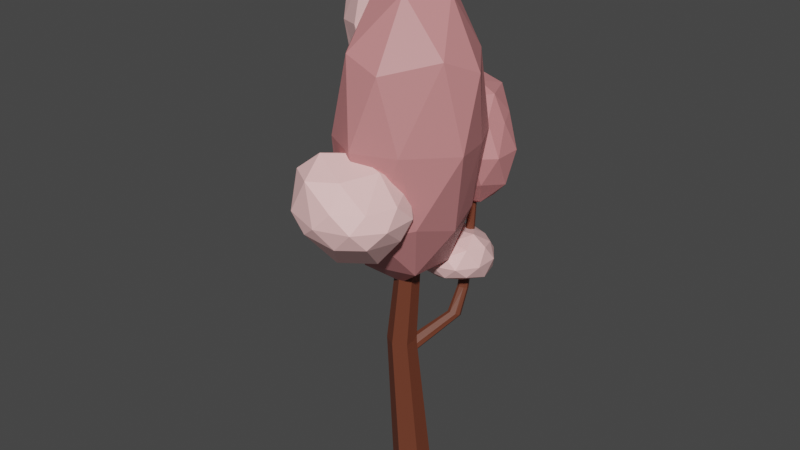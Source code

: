 # Source: strom_15_pink.blend  (saved by Blender 3.6.14; exported with 4.5.12 LTS)
import bpy
from mathutils import Matrix  # noqa: F401  (used for matrix-valued properties, if any)

bpy.ops.wm.read_factory_settings(use_empty=True)
scene = bpy.context.scene
scene.name = 'Scene'

# ---- collections
col_collection = bpy.data.collections.new('Collection'); scene.collection.children.link(col_collection)

# ---- materials (node trees are filled in below, after node groups)
mat_material_001 = bpy.data.materials.new('Material.001')
mat_material_001.use_transparent_shadow = False
mat_material_002 = bpy.data.materials.new('Material.002')
mat_material_002.use_transparent_shadow = False
mat_material_003 = bpy.data.materials.new('Material.003')
mat_material_003.use_transparent_shadow = False

# ---- material node trees
mat_material_001.use_nodes = True; mat_material_001.node_tree.nodes.clear()
_N = mat_material_001.node_tree.nodes; _L = mat_material_001.node_tree.links
n0 = _N.new('ShaderNodeBsdfPrincipled'); n0.name = 'Principled BSDF'; n0.location = (10, 300)
n0.distribution = 'GGX'
n0.subsurface_method = 'RANDOM_WALK_SKIN'
n0.inputs[0].default_value = (0.15, 0.04092, 0.02029, 1.0)
n0.inputs[3].default_value = 1.45
n0.inputs[27].default_value = (0.0, 0.0, 0.0, 1.0)
n0.inputs[28].default_value = 1.0
n1 = _N.new('ShaderNodeOutputMaterial'); n1.name = 'Material Output'; n1.location = (300, 300)
_L.new(n0.outputs[0], n1.inputs[0])
n1.is_active_output = True
mat_material_002.use_nodes = True; mat_material_002.node_tree.nodes.clear()
_N = mat_material_002.node_tree.nodes; _L = mat_material_002.node_tree.links
n0 = _N.new('ShaderNodeBsdfPrincipled'); n0.name = 'Principled BSDF'; n0.location = (10, 300)
n0.distribution = 'GGX'
n0.subsurface_method = 'RANDOM_WALK_SKIN'
n0.inputs[0].default_value = (0.5972, 0.227, 0.2307, 1.0)
n0.inputs[3].default_value = 1.45
n0.inputs[27].default_value = (0.0, 0.0, 0.0, 1.0)
n0.inputs[28].default_value = 1.0
n1 = _N.new('ShaderNodeOutputMaterial'); n1.name = 'Material Output'; n1.location = (300, 300)
_L.new(n0.outputs[0], n1.inputs[0])
n1.is_active_output = True
mat_material_003.use_nodes = True; mat_material_003.node_tree.nodes.clear()
_N = mat_material_003.node_tree.nodes; _L = mat_material_003.node_tree.links
n0 = _N.new('ShaderNodeBsdfPrincipled'); n0.name = 'Principled BSDF'; n0.location = (10, 300)
n0.distribution = 'GGX'
n0.subsurface_method = 'RANDOM_WALK_SKIN'
n0.inputs[0].default_value = (1.0, 0.5906, 0.5776, 1.0)
n0.inputs[3].default_value = 1.45
n0.inputs[27].default_value = (0.0, 0.0, 0.0, 1.0)
n0.inputs[28].default_value = 1.0
n1 = _N.new('ShaderNodeOutputMaterial'); n1.name = 'Material Output'; n1.location = (300, 300)
_L.new(n0.outputs[0], n1.inputs[0])
n1.is_active_output = True

# ---- world
world_world = bpy.data.worlds.new('World'); scene.world = world_world
world_world.use_nodes = True; world_world.node_tree.nodes.clear()
_N = world_world.node_tree.nodes; _L = world_world.node_tree.links
n0 = _N.new('ShaderNodeOutputWorld'); n0.name = 'World Output'; n0.location = (300, 300)
n1 = _N.new('ShaderNodeBackground'); n1.name = 'Background'; n1.location = (10, 300)
n1.inputs[0].default_value = (0.05088, 0.05088, 0.05088, 1.0)
_L.new(n1.outputs[0], n0.inputs[0])
n0.is_active_output = True
world_world.color = (0.05088, 0.05088, 0.05088)
world_world.use_sun_shadow = False
world_world.sun_shadow_jitter_overblur = 0.0

# ---- meshes
me_cylinder = bpy.data.meshes.new('Cylinder')
me_cylinder.from_pydata([(0.009982, 0.4528, -0.04965), (0.009982, 0.2687, 5.628), (0.3224, 0.2724, -0.04965), (0.163, 0.1804, 5.628), (0.3224, -0.0884, -0.04965), (0.163, 0.003628, 5.628), (0.009982, -0.2688, -0.04965), (0.009982, -0.08474, 5.628), (-0.3025, -0.0884, -0.04965), (-0.1431, 0.003628, 5.628), (-0.3025, 0.2724, -0.04965), (-0.1431, 0.1804, 5.628), (0.3656, 0.6922, 3.208), (0.4669, 0.7198, 3.189), (0.0602, -0.1475, 2.789), (-0.1726, -0.2819, 2.789), (-0.4053, -0.1475, 2.789), (-0.4053, 0.1213, 2.789), (0.2617, 0.8088, 3.149), (0.08621, -0.1416, 2.507), (-0.1545, -0.2806, 2.507), (-0.3951, -0.1416, 2.507), (-0.3951, 0.1363, 2.507), (0.2954, 0.7226, 3.194), (-0.09636, 0.2117, 2.789), (-0.1669, 0.2618, 2.701), (-0.2488, 0.2117, 2.789), (-0.1669, 0.2561, 2.877), (0.06338, 0.1231, 2.877), (0.0602, 0.0333, 2.789), (0.06828, 0.126, 2.701), (-0.01601, 0.1653, 2.789), (0.0943, 0.1409, 2.42), (0.01001, 0.1803, 2.507), (0.07813, 0.1316, 2.595), (0.08621, 0.04829, 2.507), (-0.1601, 0.2691, 2.595), (-0.07825, 0.2312, 2.507), (-0.1488, 0.2813, 2.42), (-0.2307, 0.2312, 2.507), (0.4777, 0.8737, 3.105), (0.5094, 0.7885, 3.15), (0.3015, 0.8785, 3.11), (0.4007, 0.9071, 3.091), (0.4285, 1.159, 3.547), (0.367, 1.19, 3.536), (0.4124, 1.02, 3.583), (0.4504, 1.082, 3.569), (0.2722, 1.025, 3.573), (0.3282, 0.9969, 3.584), (0.2845, 1.165, 3.537), (0.2487, 1.103, 3.552), (0.3408, 1.448, 5.232), (0.2955, 1.471, 5.223), (0.3289, 1.346, 5.258), (0.3569, 1.391, 5.248), (0.2257, 1.349, 5.251), (0.2669, 1.329, 5.259), (0.2347, 1.453, 5.224), (0.2083, 1.407, 5.235), (0.2975, 1.163, 4.149), (0.3313, 1.33, 4.107), (0.3846, 1.303, 4.117), (0.2596, 1.309, 4.109), (0.4036, 1.236, 4.136), (0.3707, 1.183, 4.148), (0.2908, 1.199, 4.273), (0.3234, 1.361, 4.233), (0.2541, 1.341, 4.234), (0.3934, 1.27, 4.26), (0.375, 1.335, 4.242), (0.3615, 1.219, 4.272), (0.28, 1.172, 4.146), (0.2475, 1.187, 4.178), (0.2391, 1.215, 4.145), (0.2503, 1.178, 4.106), (0.2383, 1.218, 4.144), (0.2273, 1.271, 4.163), (0.2457, 1.285, 4.114), (0.2297, 1.246, 4.087), (0.2749, 1.207, 4.27), (0.2424, 1.233, 4.298), (0.234, 1.26, 4.241), (0.2452, 1.207, 4.222), (0.2339, 1.26, 4.241), (0.2228, 1.297, 4.28), (0.2413, 1.318, 4.239), (0.2252, 1.29, 4.208), (0.1054, 1.155, 4.182), (0.08396, 1.184, 4.155), (0.08306, 1.187, 4.155), (0.0809, 1.239, 4.177), (0.1189, 1.228, 4.245), (0.1213, 1.175, 4.223), (0.09716, 1.258, 4.218), (0.1188, 1.229, 4.245), (0.0667, 1.146, 4.2), (0.0408, 1.175, 4.177), (0.03988, 1.178, 4.177), (0.04173, 1.23, 4.199), (0.0913, 1.219, 4.26), (0.08968, 1.166, 4.237), (0.06509, 1.249, 4.237), (0.09122, 1.219, 4.26), (-0.00562, 1.127, 4.251), (-0.03748, 1.155, 4.238), (-0.03837, 1.158, 4.239), (-0.02942, 1.211, 4.259), (0.03699, 1.2, 4.3), (0.02826, 1.147, 4.28), (0.004819, 1.23, 4.287), (0.0369, 1.2, 4.3), (-0.1171, 1.09, 4.425), (-0.1425, 1.113, 4.414), (-0.1432, 1.115, 4.414), (-0.1361, 1.157, 4.431), (-0.08318, 1.148, 4.464), (-0.09013, 1.106, 4.447), (-0.1088, 1.172, 4.453), (-0.08324, 1.149, 4.464), (-0.2553, 1.012, 4.709), (-0.2825, 1.035, 4.713), (-0.283, 1.037, 4.714), (-0.2686, 1.079, 4.724), (-0.2063, 1.07, 4.725), (-0.2207, 1.028, 4.715), (-0.2337, 1.094, 4.73), (-0.2064, 1.07, 4.726), (-0.09591, -0.09274, 4.008), (0.8834, -0.9285, 5.657), (-0.3374, -1.13, 5.688), (-1.092, -0.09412, 5.609), (-0.3374, 0.9414, 5.53), (0.8834, 0.5459, 5.56), (0.3374, -1.232, 8.166), (-0.8834, -0.5459, 8.136), (-0.8834, 0.7341, 8.039), (0.4383, 1.19, 8.009), (1.289, 0.09412, 8.088), (3.829e-10, 0.2105, 9.62), (-0.3342, -0.7862, 4.56), (0.5279, -0.5069, 4.539), (0.3209, -1.29, 5.466), (1.039, -0.1106, 5.391), (0.5279, 0.3969, 4.47), (-0.867, -0.05498, 4.505), (-0.8402, -0.8456, 5.438), (-0.3342, 0.6762, 4.449), (-0.8402, 0.498, 5.345), (0.3209, 0.8742, 5.316), (1.358, -0.3762, 6.877), (1.161, 0.3762, 6.82), (3.829e-10, -1.508, 6.941), (0.7176, -1.179, 6.923), (-1.161, -0.5025, 6.877), (-0.7176, -1.111, 6.923), (-0.7176, 1.098, 6.773), (-1.161, 0.3762, 6.82), (0.8185, 1.046, 6.773), (0.1009, 1.391, 6.756), (1.037, -0.498, 8.351), (-0.3209, -1.165, 8.38), (-1.039, 0.1106, 8.305), (-0.3209, 1.209, 8.23), (0.8402, 0.7193, 8.259), (0.1983, -0.4296, 9.252), (0.6419, 0.179, 9.206), (-0.5193, -0.1971, 9.234), (-0.5193, 0.5552, 9.177), (0.1983, 0.7877, 9.16), (-0.822, 0.3501, 6.821), (-0.2957, 0.1132, 7.725), (-0.9641, -0.106, 7.666), (-1.571, 0.6557, 7.568), (-1.078, 1.329, 7.565), (-0.2896, 1.072, 7.662), (-0.5001, -0.08427, 9.31), (-1.596, 0.362, 9.217), (-1.59, 1.194, 9.154), (-0.5417, 1.491, 9.216), (0.003795, 0.778, 9.321), (-0.6234, 0.8537, 10.23), (-0.8864, -0.05747, 7.287), (-0.4514, 0.2182, 7.27), (-0.6475, -0.1218, 7.566), (-0.1785, 0.6449, 7.563), (-0.4492, 0.7612, 7.041), (-1.353, 0.4582, 7.072), (-1.274, 0.07866, 7.472), (-1.006, 0.9095, 6.918), (-1.391, 1.041, 7.414), (-0.638, 1.285, 7.469), (-0.06592, 0.4723, 8.544), (-0.1899, 0.9614, 8.495), (-0.9488, -0.2637, 8.499), (-0.4834, -0.04983, 8.534), (-1.696, 0.3902, 8.384), (-1.412, -0.005566, 8.442), (-1.403, 1.431, 8.346), (-1.692, 0.9614, 8.347), (-0.4086, 1.397, 8.443), (-0.8718, 1.622, 8.386), (-0.1759, 0.3931, 9.476), (-0.9396, -0.04057, 9.407), (-1.516, 0.7888, 9.314), (-1.047, 1.503, 9.311), (-0.2976, 1.185, 9.404), (-0.4588, 0.4375, 9.917), (-0.2985, 0.8333, 9.852), (-1.018, 0.5887, 10.08), (-1.028, 1.078, 10.05), (-0.5837, 1.229, 9.904), (0.2247, 1.029, 3.822), (0.7327, 0.6603, 4.062), (0.03074, 0.4322, 4.062), (-0.4031, 1.029, 4.062), (0.03074, 1.626, 4.062), (0.7327, 1.449, 3.967), (0.4187, 0.4322, 4.45), (-0.2832, 0.6603, 4.45), (-0.2832, 1.398, 4.45), (0.4187, 1.626, 4.45), (0.8526, 1.029, 4.551), (0.2247, 1.029, 4.69), (0.1107, 0.6783, 3.847), (0.5233, 0.8124, 3.887), (0.4093, 0.4614, 4.028), (0.8218, 1.08, 3.933), (0.5233, 1.297, 3.792), (-0.1443, 1.029, 3.847), (-0.2583, 0.6783, 3.988), (0.1107, 1.38, 3.887), (-0.3501, 1.38, 4.028), (0.4093, 1.597, 4.028), (0.8923, 0.8124, 4.256), (0.8923, 1.246, 4.256), (0.2247, 0.3274, 4.256), (0.6373, 0.4614, 4.256), (-0.4428, 0.8124, 4.256), (-0.1878, 0.4614, 4.256), (-0.2796, 1.709, 4.256), (-0.5346, 1.246, 4.256), (0.6373, 1.597, 4.256), (0.2247, 1.843, 4.256), (0.7078, 0.6783, 4.586), (0.04023, 0.4614, 4.484), (-0.3723, 1.029, 4.552), (0.04023, 1.709, 4.484), (0.7078, 1.38, 4.484), (0.3388, 0.6783, 4.625), (0.5938, 1.029, 4.727), (-0.0738, 0.8124, 4.693), (-0.0738, 1.246, 4.693), (0.3388, 1.38, 4.625), (-0.2906, 1.046, 4.825), (-0.02973, 1.418, 5.044), (0.1606, 0.944, 4.998), (-0.2184, 0.6114, 5.089), (-0.643, 0.8795, 5.192), (-0.5757, 1.375, 5.108), (0.2037, 1.213, 5.265), (0.08706, 0.7143, 5.293), (-0.4096, 0.6744, 5.413), (-0.6, 1.148, 5.459), (-0.2109, 1.419, 5.484), (-0.1488, 1.046, 5.521), (-0.04426, 0.9861, 4.894), (-0.1497, 1.264, 4.947), (0.1155, 1.205, 4.984), (-0.3376, 1.457, 5.026), (-0.4909, 1.238, 4.962), (-0.267, 0.7906, 4.838), (-0.001831, 0.7306, 4.984), (-0.5102, 0.9481, 4.924), (-0.4629, 0.6291, 5.124), (-0.6488, 1.143, 5.169), (-0.1088, 1.52, 5.201), (-0.4007, 1.497, 5.272), (0.2527, 1.084, 5.114), (0.1408, 1.362, 5.141), (-0.03864, 0.5956, 5.184), (0.1842, 0.7911, 5.131), (-0.6508, 0.6601, 5.333), (-0.3258, 0.5086, 5.254), (-0.6235, 1.301, 5.326), (-0.7675, 1.002, 5.361), (0.04493, 1.399, 5.4), (0.2095, 0.949, 5.288), (-0.1401, 0.6326, 5.42), (-0.6303, 0.8816, 5.491), (-0.4504, 1.3, 5.494), (0.07083, 1.144, 5.422), (-0.1687, 1.24, 5.599), (0.01327, 0.8511, 5.484), (-0.2787, 0.8276, 5.555), (-0.4015, 1.106, 5.536), (0.2849, 1.461, 5.089), (0.74, 0.9921, 5.721), (0.1111, 0.9259, 5.721), (-0.4765, 1.461, 5.721), (0.1111, 2.127, 5.721), (0.74, 1.791, 5.721), (0.4587, 0.9259, 6.745), (-0.1702, 1.13, 6.745), (-0.1702, 1.791, 6.745), (0.4587, 1.996, 6.745), (0.8474, 1.461, 6.745), (0.2849, 1.461, 7.377), (0.1827, 1.146, 5.259), (0.5524, 1.266, 5.259), (0.4502, 0.9521, 5.631), (0.9199, 1.461, 5.631), (0.5524, 1.655, 5.259), (-0.04572, 1.461, 5.259), (-0.1479, 1.146, 5.631), (0.1827, 1.775, 5.259), (-0.1479, 1.775, 5.631), (0.4502, 1.97, 5.631), (0.983, 1.128, 6.233), (0.983, 1.655, 6.233), (0.2849, 0.8319, 6.233), (0.6546, 0.8139, 6.233), (-0.5122, 1.266, 6.233), (-0.08474, 0.9521, 6.233), (-0.08474, 2.101, 6.233), (-0.5122, 1.655, 6.233), (0.6546, 1.97, 6.233), (0.2849, 2.221, 6.233), (0.7177, 1.146, 6.834), (0.1196, 0.9521, 6.834), (-0.2501, 1.461, 7.007), (0.1196, 2.198, 6.834), (0.7177, 1.775, 6.834), (0.3871, 1.146, 7.206), (0.6155, 1.461, 7.206), (0.01743, 1.266, 7.379), (0.01743, 1.884, 7.379), (0.3871, 2.004, 7.206), (0.0, -1.153, 4.984), (0.7236, -1.93, 5.664), (-0.2764, -2.255, 5.747), (-0.8944, -1.404, 5.664), (-0.2764, -0.5535, 5.664), (0.7236, -0.8785, 5.664), (0.2764, -2.255, 6.256), (-0.7235, -1.909, 6.63), (-0.7236, -0.8785, 6.256), (0.2764, -0.5535, 6.256), (0.8944, -1.404, 6.256), (-0.03929, -1.34, 6.877), (-0.1625, -1.653, 5.033), (0.4253, -1.334, 5.083), (0.2629, -2.163, 5.612), (0.8506, -1.276, 5.612), (0.4253, -0.9667, 5.397), (-0.5257, -1.404, 5.346), (-0.6882, -1.904, 5.645), (-0.1625, -0.9042, 5.397), (-0.6882, -0.9042, 5.612), (0.2629, -0.5952, 5.612), (0.9511, -1.713, 5.96), (0.9511, -1.095, 5.96), (0.0, -2.354, 5.96), (0.5878, -2.163, 5.96), (-0.9511, -1.713, 5.96), (-0.5878, -2.213, 6.044), (-0.5878, -0.5952, 5.96), (-0.9511, -1.095, 5.96), (0.5878, -0.5952, 5.96), (0.0, -0.4042, 5.96), (0.6882, -1.904, 6.23), (-0.2629, -2.213, 6.641), (-0.8505, -1.384, 6.529), (-0.2629, -0.5952, 6.308), (0.6489, -0.8396, 6.383), (0.1625, -1.904, 6.626), (0.4864, -1.34, 6.701), (-0.4252, -1.693, 6.897), (-0.4253, -1.095, 6.704), (0.1232, -0.8396, 6.598), (-0.2649, 0.9663, 4.95), (-0.2857, 0.9838, 4.953), (-0.2861, 0.9857, 4.954), (-0.2751, 1.018, 4.961), (-0.2275, 1.011, 4.962), (-0.2384, 0.9787, 4.954), (-0.2484, 1.029, 4.966), (-0.2275, 1.011, 4.962)], [], [(22, 17, 26, 25, 36, 39), (35, 34, 30, 29, 14, 19), (14, 5, 7, 15), (15, 7, 9, 16), (3, 1, 11, 9, 7, 5), (16, 9, 11, 17), (25, 24, 23, 18), (0, 2, 4, 6, 8, 10), (29, 28, 3, 5, 14), (21, 16, 17, 22), (20, 15, 16, 21), (19, 14, 15, 20), (2, 32, 35, 19, 4), (24, 27, 1, 3, 28, 31), (10, 22, 39, 38, 0), (0, 38, 37, 33, 32, 2), (4, 19, 20, 6), (6, 20, 21, 8), (8, 21, 22, 10), (18, 23, 48, 51), (24, 25, 26, 27), (28, 29, 30, 31), (32, 33, 34, 35), (36, 37, 38, 39), (17, 11, 1, 27, 26), (30, 34, 41, 13), (34, 33, 40, 41), (36, 25, 18, 42), (37, 36, 42, 43), (24, 31, 12, 23), (33, 37, 43, 40), (31, 30, 13, 12), (68, 86, 85, 59, 58), (13, 41, 47, 46), (42, 18, 51, 50), (23, 12, 49, 48), (41, 40, 44, 47), (12, 13, 46, 49), (43, 42, 50, 45), (40, 43, 45, 44), (53, 58, 59, 56, 57, 54, 55, 52), (70, 67, 53, 52), (81, 80, 66, 57, 56), (67, 68, 58, 53), (71, 69, 55, 54), (69, 70, 52, 55), (66, 71, 54, 57), (49, 46, 65, 60), (47, 44, 62, 64), (46, 47, 64, 65), (63, 78, 77, 87, 86, 68), (45, 50, 63, 61), (73, 72, 60, 66, 80, 83), (44, 45, 61, 62), (84, 87, 94, 95), (60, 65, 71, 66), (64, 62, 70, 69), (65, 64, 69, 71), (85, 84, 82, 81, 56, 59), (61, 63, 68, 67), (51, 48, 75, 74, 76, 79), (62, 61, 67, 70), (50, 51, 79, 78, 63), (72, 73, 74, 75), (76, 77, 78, 79), (80, 81, 82, 83), (84, 85, 86, 87), (48, 49, 60, 72, 75), (88, 93, 101, 96), (82, 84, 95, 92), (76, 74, 89, 90), (74, 73, 88, 89), (83, 82, 92, 93), (73, 83, 93, 88), (87, 77, 91, 94), (77, 76, 90, 91), (99, 98, 106, 107), (94, 91, 99, 102), (93, 92, 100, 101), (89, 88, 96, 97), (92, 95, 103, 100), (90, 89, 97, 98), (95, 94, 102, 103), (91, 90, 98, 99), (108, 111, 119, 116), (96, 101, 109, 104), (102, 99, 107, 110), (101, 100, 108, 109), (97, 96, 104, 105), (100, 103, 111, 108), (98, 97, 105, 106), (103, 102, 110, 111), (117, 116, 124, 125), (106, 105, 113, 114), (111, 110, 118, 119), (107, 106, 114, 115), (104, 109, 117, 112), (110, 107, 115, 118), (109, 108, 116, 117), (105, 104, 112, 113), (123, 122, 382, 383), (113, 112, 120, 121), (116, 119, 127, 124), (114, 113, 121, 122), (119, 118, 126, 127), (115, 114, 122, 123), (112, 117, 125, 120), (118, 115, 123, 126), (128, 141, 140), (129, 141, 143), (128, 140, 145), (128, 145, 147), (128, 147, 144), (129, 143, 150), (130, 142, 152), (131, 146, 154), (132, 148, 156), (133, 149, 158), (129, 150, 153), (130, 152, 155), (131, 154, 157), (132, 156, 159), (133, 158, 151), (134, 160, 165), (135, 161, 167), (136, 162, 168), (137, 163, 169), (138, 164, 166), (166, 169, 139), (166, 164, 169), (164, 137, 169), (169, 168, 139), (169, 163, 168), (163, 136, 168), (168, 167, 139), (168, 162, 167), (162, 135, 167), (167, 165, 139), (167, 161, 165), (161, 134, 165), (165, 166, 139), (165, 160, 166), (160, 138, 166), (151, 164, 138), (151, 158, 164), (158, 137, 164), (159, 163, 137), (159, 156, 163), (156, 136, 163), (157, 162, 136), (157, 154, 162), (154, 135, 162), (155, 161, 135), (155, 152, 161), (152, 134, 161), (153, 160, 134), (153, 150, 160), (150, 138, 160), (158, 159, 137), (158, 149, 159), (149, 132, 159), (156, 157, 136), (156, 148, 157), (148, 131, 157), (154, 155, 135), (154, 146, 155), (146, 130, 155), (152, 153, 134), (152, 142, 153), (142, 129, 153), (150, 151, 138), (150, 143, 151), (143, 133, 151), (144, 149, 133), (144, 147, 149), (147, 132, 149), (147, 148, 132), (147, 145, 148), (145, 131, 148), (145, 146, 131), (145, 140, 146), (140, 130, 146), (143, 144, 133), (143, 141, 144), (141, 128, 144), (140, 142, 130), (140, 141, 142), (141, 129, 142), (170, 183, 182), (171, 183, 185), (170, 182, 187), (170, 187, 189), (170, 189, 186), (171, 185, 192), (172, 184, 194), (173, 188, 196), (174, 190, 198), (175, 191, 200), (171, 192, 195), (172, 194, 197), (173, 196, 199), (174, 198, 201), (175, 200, 193), (176, 202, 207), (177, 203, 209), (178, 204, 210), (179, 205, 211), (180, 206, 208), (208, 211, 181), (208, 206, 211), (206, 179, 211), (211, 210, 181), (211, 205, 210), (205, 178, 210), (210, 209, 181), (210, 204, 209), (204, 177, 209), (209, 207, 181), (209, 203, 207), (203, 176, 207), (207, 208, 181), (207, 202, 208), (202, 180, 208), (193, 206, 180), (193, 200, 206), (200, 179, 206), (201, 205, 179), (201, 198, 205), (198, 178, 205), (199, 204, 178), (199, 196, 204), (196, 177, 204), (197, 203, 177), (197, 194, 203), (194, 176, 203), (195, 202, 176), (195, 192, 202), (192, 180, 202), (200, 201, 179), (200, 191, 201), (191, 174, 201), (198, 199, 178), (198, 190, 199), (190, 173, 199), (196, 197, 177), (196, 188, 197), (188, 172, 197), (194, 195, 176), (194, 184, 195), (184, 171, 195), (192, 193, 180), (192, 185, 193), (185, 175, 193), (186, 191, 175), (186, 189, 191), (189, 174, 191), (189, 190, 174), (189, 187, 190), (187, 173, 190), (187, 188, 173), (187, 182, 188), (182, 172, 188), (185, 186, 175), (185, 183, 186), (183, 170, 186), (182, 184, 172), (182, 183, 184), (183, 171, 184), (212, 225, 224), (213, 225, 227), (212, 224, 229), (212, 229, 231), (212, 231, 228), (213, 227, 234), (214, 226, 236), (215, 230, 238), (216, 232, 240), (217, 233, 242), (213, 234, 237), (214, 236, 239), (215, 238, 241), (216, 240, 243), (217, 242, 235), (218, 244, 249), (219, 245, 251), (220, 246, 252), (221, 247, 253), (222, 248, 250), (250, 253, 223), (250, 248, 253), (248, 221, 253), (253, 252, 223), (253, 247, 252), (247, 220, 252), (252, 251, 223), (252, 246, 251), (246, 219, 251), (251, 249, 223), (251, 245, 249), (245, 218, 249), (249, 250, 223), (249, 244, 250), (244, 222, 250), (235, 248, 222), (235, 242, 248), (242, 221, 248), (243, 247, 221), (243, 240, 247), (240, 220, 247), (241, 246, 220), (241, 238, 246), (238, 219, 246), (239, 245, 219), (239, 236, 245), (236, 218, 245), (237, 244, 218), (237, 234, 244), (234, 222, 244), (242, 243, 221), (242, 233, 243), (233, 216, 243), (240, 241, 220), (240, 232, 241), (232, 215, 241), (238, 239, 219), (238, 230, 239), (230, 214, 239), (236, 237, 218), (236, 226, 237), (226, 213, 237), (234, 235, 222), (234, 227, 235), (227, 217, 235), (228, 233, 217), (228, 231, 233), (231, 216, 233), (231, 232, 216), (231, 229, 232), (229, 215, 232), (229, 230, 215), (229, 224, 230), (224, 214, 230), (227, 228, 217), (227, 225, 228), (225, 212, 228), (224, 226, 214), (224, 225, 226), (225, 213, 226), (254, 267, 266), (255, 267, 269), (254, 266, 271), (254, 271, 273), (254, 273, 270), (255, 269, 276), (256, 268, 278), (257, 272, 280), (258, 274, 282), (259, 275, 284), (255, 276, 279), (256, 278, 281), (257, 280, 283), (258, 282, 285), (259, 284, 277), (260, 286, 291), (261, 287, 293), (262, 288, 294), (263, 289, 295), (264, 290, 292), (292, 295, 265), (292, 290, 295), (290, 263, 295), (295, 294, 265), (295, 289, 294), (289, 262, 294), (294, 293, 265), (294, 288, 293), (288, 261, 293), (293, 291, 265), (293, 287, 291), (287, 260, 291), (291, 292, 265), (291, 286, 292), (286, 264, 292), (277, 290, 264), (277, 284, 290), (284, 263, 290), (285, 289, 263), (285, 282, 289), (282, 262, 289), (283, 288, 262), (283, 280, 288), (280, 261, 288), (281, 287, 261), (281, 278, 287), (278, 260, 287), (279, 286, 260), (279, 276, 286), (276, 264, 286), (284, 285, 263), (284, 275, 285), (275, 258, 285), (282, 283, 262), (282, 274, 283), (274, 257, 283), (280, 281, 261), (280, 272, 281), (272, 256, 281), (278, 279, 260), (278, 268, 279), (268, 255, 279), (276, 277, 264), (276, 269, 277), (269, 259, 277), (270, 275, 259), (270, 273, 275), (273, 258, 275), (273, 274, 258), (273, 271, 274), (271, 257, 274), (271, 272, 257), (271, 266, 272), (266, 256, 272), (269, 270, 259), (269, 267, 270), (267, 254, 270), (266, 268, 256), (266, 267, 268), (267, 255, 268), (296, 309, 308), (297, 309, 311), (296, 308, 313), (296, 313, 315), (296, 315, 312), (297, 311, 318), (298, 310, 320), (299, 314, 322), (300, 316, 324), (301, 317, 326), (297, 318, 321), (298, 320, 323), (299, 322, 325), (300, 324, 327), (301, 326, 319), (302, 328, 333), (303, 329, 335), (304, 330, 336), (305, 331, 337), (306, 332, 334), (334, 337, 307), (334, 332, 337), (332, 305, 337), (337, 336, 307), (337, 331, 336), (331, 304, 336), (336, 335, 307), (336, 330, 335), (330, 303, 335), (335, 333, 307), (335, 329, 333), (329, 302, 333), (333, 334, 307), (333, 328, 334), (328, 306, 334), (319, 332, 306), (319, 326, 332), (326, 305, 332), (327, 331, 305), (327, 324, 331), (324, 304, 331), (325, 330, 304), (325, 322, 330), (322, 303, 330), (323, 329, 303), (323, 320, 329), (320, 302, 329), (321, 328, 302), (321, 318, 328), (318, 306, 328), (326, 327, 305), (326, 317, 327), (317, 300, 327), (324, 325, 304), (324, 316, 325), (316, 299, 325), (322, 323, 303), (322, 314, 323), (314, 298, 323), (320, 321, 302), (320, 310, 321), (310, 297, 321), (318, 319, 306), (318, 311, 319), (311, 301, 319), (312, 317, 301), (312, 315, 317), (315, 300, 317), (315, 316, 300), (315, 313, 316), (313, 299, 316), (313, 314, 299), (313, 308, 314), (308, 298, 314), (311, 312, 301), (311, 309, 312), (309, 296, 312), (308, 310, 298), (308, 309, 310), (309, 297, 310), (338, 351, 350), (339, 351, 353), (338, 350, 355), (338, 355, 357), (338, 357, 354), (339, 353, 360), (340, 352, 362), (341, 356, 364), (342, 358, 366), (343, 359, 368), (339, 360, 363), (340, 362, 365), (341, 364, 367), (342, 366, 369), (343, 368, 361), (344, 370, 375), (345, 371, 377), (346, 372, 378), (347, 373, 379), (348, 374, 376), (376, 379, 349), (376, 374, 379), (374, 347, 379), (379, 378, 349), (379, 373, 378), (373, 346, 378), (378, 377, 349), (378, 372, 377), (372, 345, 377), (377, 375, 349), (377, 371, 375), (371, 344, 375), (375, 376, 349), (375, 370, 376), (370, 348, 376), (361, 374, 348), (361, 368, 374), (368, 347, 374), (369, 373, 347), (369, 366, 373), (366, 346, 373), (367, 372, 346), (367, 364, 372), (364, 345, 372), (365, 371, 345), (365, 362, 371), (362, 344, 371), (363, 370, 344), (363, 360, 370), (360, 348, 370), (368, 369, 347), (368, 359, 369), (359, 342, 369), (366, 367, 346), (366, 358, 367), (358, 341, 367), (364, 365, 345), (364, 356, 365), (356, 340, 365), (362, 363, 344), (362, 352, 363), (352, 339, 363), (360, 361, 348), (360, 353, 361), (353, 343, 361), (354, 359, 343), (354, 357, 359), (357, 342, 359), (357, 358, 342), (357, 355, 358), (355, 341, 358), (355, 356, 341), (355, 350, 356), (350, 340, 356), (353, 354, 343), (353, 351, 354), (351, 338, 354), (350, 352, 340), (350, 351, 352), (351, 339, 352), (383, 382, 381, 380, 385, 384, 387, 386), (120, 125, 385, 380), (126, 123, 383, 386), (125, 124, 384, 385), (121, 120, 380, 381), (124, 127, 387, 384), (122, 121, 381, 382), (127, 126, 386, 387)])
me_cylinder.polygons.foreach_set('material_index', [0, 0, 0, 0, 0, 0, 0, 0, 0, 0, 0, 0, 0, 0, 0, 0, 0, 0, 0, 0, 0, 0, 0, 0, 0, 0, 0, 0, 0, 0, 0, 0, 0, 0, 0, 0, 0, 0, 0, 0, 0, 0, 0, 0, 0, 0, 0, 0, 0, 0, 0, 0, 0, 0, 0, 0, 0, 0, 0, 0, 0, 0, 0, 0, 0, 0, 0, 0, 0, 0, 0, 0, 0, 0, 0, 0, 0, 0, 0, 0, 0, 0, 0, 0, 0, 0, 0, 0, 0, 0, 0, 0, 0, 0, 0, 0, 0, 0, 0, 0, 0, 0, 0, 0, 0, 0, 0, 0, 1, 1, 1, 1, 1, 1, 1, 1, 1, 1, 1, 1, 1, 1, 1, 1, 1, 1, 1, 1, 1, 1, 1, 1, 1, 1, 1, 1, 1, 1, 1, 1, 1, 1, 1, 1, 1, 1, 1, 1, 1, 1, 1, 1, 1, 1, 1, 1, 1, 1, 1, 1, 1, 1, 1, 1, 1, 1, 1, 1, 1, 1, 1, 1, 1, 1, 1, 1, 1, 1, 1, 1, 1, 1, 1, 1, 1, 1, 1, 1, 2, 2, 2, 2, 2, 2, 2, 2, 2, 2, 2, 2, 2, 2, 2, 2, 2, 2, 2, 2, 2, 2, 2, 2, 2, 2, 2, 2, 2, 2, 2, 2, 2, 2, 2, 2, 2, 2, 2, 2, 2, 2, 2, 2, 2, 2, 2, 2, 2, 2, 2, 2, 2, 2, 2, 2, 2, 2, 2, 2, 2, 2, 2, 2, 2, 2, 2, 2, 2, 2, 2, 2, 2, 2, 2, 2, 2, 2, 2, 2, 2, 2, 2, 2, 2, 2, 2, 2, 2, 2, 2, 2, 2, 2, 2, 2, 2, 2, 2, 2, 2, 2, 2, 2, 2, 2, 2, 2, 2, 2, 2, 2, 2, 2, 2, 2, 2, 2, 2, 2, 2, 2, 2, 2, 2, 2, 2, 2, 2, 2, 2, 2, 2, 2, 2, 2, 2, 2, 2, 2, 2, 2, 2, 2, 2, 2, 2, 2, 2, 2, 2, 2, 2, 2, 2, 2, 2, 2, 2, 2, 2, 2, 2, 2, 2, 2, 2, 2, 2, 2, 2, 2, 2, 2, 2, 2, 2, 2, 2, 2, 2, 2, 2, 2, 2, 2, 2, 2, 2, 2, 2, 2, 2, 2, 2, 2, 2, 2, 2, 2, 2, 2, 2, 2, 2, 2, 2, 2, 2, 2, 2, 2, 2, 2, 2, 2, 2, 2, 2, 2, 2, 2, 2, 2, 2, 2, 2, 2, 2, 2, 2, 2, 2, 2, 2, 2, 2, 2, 2, 2, 1, 1, 1, 1, 1, 1, 1, 1, 1, 1, 1, 1, 1, 1, 1, 1, 1, 1, 1, 1, 1, 1, 1, 1, 1, 1, 1, 1, 1, 1, 1, 1, 1, 1, 1, 1, 1, 1, 1, 1, 1, 1, 1, 1, 1, 1, 1, 1, 1, 1, 1, 1, 1, 1, 1, 1, 1, 1, 1, 1, 1, 1, 1, 1, 1, 1, 1, 1, 1, 1, 1, 1, 1, 1, 1, 1, 1, 1, 1, 1, 2, 2, 2, 2, 2, 2, 2, 2, 2, 2, 2, 2, 2, 2, 2, 2, 2, 2, 2, 2, 2, 2, 2, 2, 2, 2, 2, 2, 2, 2, 2, 2, 2, 2, 2, 2, 2, 2, 2, 2, 2, 2, 2, 2, 2, 2, 2, 2, 2, 2, 2, 2, 2, 2, 2, 2, 2, 2, 2, 2, 2, 2, 2, 2, 2, 2, 2, 2, 2, 2, 2, 2, 2, 2, 2, 2, 2, 2, 2, 2, 0, 0, 0, 0, 0, 0, 0, 0])
_uv = me_cylinder.uv_layers.new(name='UVMap')
_uv.uv.foreach_set('vector', [0.1667, 0.7252, 0.1667, 0.75, 0.05457, 0.75, -8.941e-08, 0.7423, -8.941e-08, 0.7329, 0.05277, 0.7252, 0.7806, 0.7252, 0.8333, 0.7329, 0.8333, 0.7423, 0.7788, 0.75, 0.6667, 0.75, 0.6667, 0.7252, 0.6667, 0.75, 0.6667, 1.0, 0.5, 1.0, 0.5, 0.75, 0.5, 0.75, 0.5, 1.0, 0.3333, 1.0, 0.3333, 0.75, 0.4578, 0.37, 0.25, 0.49, 0.04215, 0.37, 0.04215, 0.13, 0.25, 0.01, 0.4578, 0.13, 0.3333, 0.75, 0.3333, 1.0, 0.1667, 1.0, 0.1667, 0.75, 1.0, 0.7423, 0.9454, 0.75, 0.9454, 0.75, 1.0, 0.7423, 0.75, 0.49, 0.9578, 0.37, 0.9578, 0.13, 0.75, 0.01, 0.5422, 0.13, 0.5422, 0.37, 0.7788, 0.75, 0.8333, 0.7577, 0.8333, 1.0, 0.6667, 1.0, 0.6667, 0.75, 0.3333, 0.7252, 0.3333, 0.75, 0.1667, 0.75, 0.1667, 0.7252, 0.5, 0.7252, 0.5, 0.75, 0.3333, 0.75, 0.3333, 0.7252, 0.6667, 0.7252, 0.6667, 0.75, 0.5, 0.75, 0.5, 0.7252, 0.8333, 0.5, 0.8333, 0.7175, 0.7806, 0.7252, 0.6667, 0.7252, 0.6667, 0.5, 0.9454, 0.75, 1.0, 0.7577, 1.0, 1.0, 0.8333, 1.0, 0.8333, 0.7577, 0.8879, 0.75, 0.1667, 0.5, 0.1667, 0.7252, 0.05277, 0.7252, -8.941e-08, 0.7175, -8.941e-08, 0.5, 1.0, 0.5, 1.0, 0.7175, 0.9472, 0.7252, 0.8861, 0.7252, 0.8333, 0.7175, 0.8333, 0.5, 0.6667, 0.5, 0.6667, 0.7252, 0.5, 0.7252, 0.5, 0.5, 0.5, 0.5, 0.5, 0.7252, 0.3333, 0.7252, 0.3333, 0.5, 0.3333, 0.5, 0.3333, 0.7252, 0.1667, 0.7252, 0.1667, 0.5, 1.0, 0.7423, 0.9454, 0.75, 0.9454, 0.75, 1.0, 0.7423, 0.9454, 0.75, 1.0, 0.7423, 0.05457, 0.75, -8.941e-08, 0.7577, 0.8333, 0.7577, 0.7788, 0.75, 0.8333, 0.7423, 0.8879, 0.75, 0.8333, 0.7175, 0.8861, 0.7252, 0.8333, 0.7329, 0.7806, 0.7252, -8.941e-08, 0.7329, 0.9472, 0.7252, 1.0, 0.7175, 0.05277, 0.7252, 0.1667, 0.75, 0.1667, 1.0, -8.941e-08, 1.0, -8.941e-08, 0.7577, 0.05457, 0.75, 0.8333, 0.7423, 0.8333, 0.7329, 0.8333, 0.7329, 0.8333, 0.7423, 0.8333, 0.7329, 0.8861, 0.7252, 0.8861, 0.7252, 0.8333, 0.7329, -8.941e-08, 0.7329, -8.941e-08, 0.7423, -8.941e-08, 0.7423, -8.941e-08, 0.7329, 0.9472, 0.7252, -8.941e-08, 0.7329, -8.941e-08, 0.7329, 0.9472, 0.7252, 0.9454, 0.75, 0.8879, 0.75, 0.8879, 0.75, 0.9454, 0.75, 0.8861, 0.7252, 0.9472, 0.7252, 0.9472, 0.7252, 0.8861, 0.7252, 0.8879, 0.75, 0.8333, 0.7423, 0.8333, 0.7423, 0.8879, 0.75, -8.941e-08, 0.7329, -8.941e-08, 0.7369, -8.941e-08, 0.7423, -8.941e-08, 0.7423, -8.941e-08, 0.7329, 0.8333, 0.7423, 0.8333, 0.7329, 0.8333, 0.7329, 0.8333, 0.7423, -8.941e-08, 0.7329, -8.941e-08, 0.7423, -8.941e-08, 0.7423, -8.941e-08, 0.7329, 0.9454, 0.75, 0.8879, 0.75, 0.8879, 0.75, 0.9454, 0.75, 0.8333, 0.7329, 0.8861, 0.7252, 0.8861, 0.7252, 0.8333, 0.7329, 0.8879, 0.75, 0.8333, 0.7423, 0.8333, 0.7423, 0.8879, 0.75, 0.9472, 0.7252, -8.941e-08, 0.7329, -8.941e-08, 0.7329, 0.9472, 0.7252, 0.8861, 0.7252, 0.9472, 0.7252, 0.9472, 0.7252, 0.8861, 0.7252, 0.9472, 0.7252, 1.0, 0.7329, 1.0, 0.7423, 0.9454, 0.75, 0.8879, 0.75, 0.8333, 0.7423, 0.8333, 0.7329, 0.8861, 0.7252, 0.8861, 0.7252, 0.9472, 0.7252, 0.9472, 0.7252, 0.8861, 0.7252, 0.9454, 0.75, 0.9074, 0.75, 0.8879, 0.75, 0.8879, 0.75, 0.9454, 0.75, 0.9472, 0.7252, -8.941e-08, 0.7329, -8.941e-08, 0.7329, 0.9472, 0.7252, 0.8333, 0.7423, 0.8333, 0.7329, 0.8333, 0.7329, 0.8333, 0.7423, 0.8333, 0.7329, 0.8861, 0.7252, 0.8861, 0.7252, 0.8333, 0.7329, 0.8879, 0.75, 0.8333, 0.7423, 0.8333, 0.7423, 0.8879, 0.75, 0.8879, 0.75, 0.8333, 0.7423, 0.8333, 0.7423, 0.8879, 0.75, 0.8333, 0.7329, 0.8861, 0.7252, 0.8861, 0.7252, 0.8333, 0.7329, 0.8333, 0.7423, 0.8333, 0.7329, 0.8333, 0.7329, 0.8333, 0.7423, -8.941e-08, 0.7329, -8.941e-08, 0.7371, -8.941e-08, 0.7423, -8.941e-08, 0.7423, -8.941e-08, 0.7369, -8.941e-08, 0.7329, 0.9472, 0.7252, -8.941e-08, 0.7329, -8.941e-08, 0.7329, 0.9472, 0.7252, 0.9454, 0.75, 0.9087, 0.75, 0.8879, 0.75, 0.8879, 0.75, 0.9074, 0.75, 0.9454, 0.75, 0.8861, 0.7252, 0.9472, 0.7252, 0.9472, 0.7252, 0.8861, 0.7252, 0.9728, 0.7461, -8.941e-08, 0.7423, -8.941e-08, 0.7423, 0.9728, 0.7461, 0.8879, 0.75, 0.8333, 0.7423, 0.8333, 0.7423, 0.8879, 0.75, 0.8333, 0.7329, 0.8861, 0.7252, 0.8861, 0.7252, 0.8333, 0.7329, 0.8333, 0.7423, 0.8333, 0.7329, 0.8333, 0.7329, 0.8333, 0.7423, 1.0, 0.7423, 0.9728, 0.7461, 0.9726, 0.7462, 0.9454, 0.75, 0.9454, 0.75, 1.0, 0.7423, 0.9472, 0.7252, -8.941e-08, 0.7329, -8.941e-08, 0.7329, 0.9472, 0.7252, 1.0, 0.7423, 0.9454, 0.75, 0.9454, 0.75, 0.9717, 0.7463, 0.9737, 0.746, 1.0, 0.7423, 0.8861, 0.7252, 0.9472, 0.7252, 0.9472, 0.7252, 0.8861, 0.7252, -8.941e-08, 0.7329, -8.941e-08, 0.7423, -8.941e-08, 0.7423, -8.941e-08, 0.7371, -8.941e-08, 0.7329, 0.9087, 0.75, 0.9454, 0.75, 0.9717, 0.7463, 0.9454, 0.75, 0.9737, 0.746, 1.0, 0.7423, -8.941e-08, 0.7371, -8.941e-08, 0.7423, 0.9074, 0.75, 0.9454, 0.75, 0.9726, 0.7462, 0.9454, 0.75, 0.9728, 0.7461, 1.0, 0.7423, -8.941e-08, 0.7369, -8.941e-08, 0.7423, 0.9454, 0.75, 0.8879, 0.75, 0.8879, 0.75, 0.9087, 0.75, 0.9454, 0.75, 0.9454, 0.75, 0.9454, 0.75, 0.9454, 0.75, 0.9454, 0.75, 0.9726, 0.7462, 0.9728, 0.7461, 0.9728, 0.7461, 0.9726, 0.7462, 0.9737, 0.746, 0.9717, 0.7463, 0.9717, 0.7463, 0.9737, 0.746, 0.9717, 0.7463, 0.9454, 0.75, 0.9454, 0.75, 0.9717, 0.7463, 0.9454, 0.75, 0.9726, 0.7462, 0.9726, 0.7462, 0.9454, 0.75, 0.9454, 0.75, 0.9454, 0.75, 0.9454, 0.75, 0.9454, 0.75, -8.941e-08, 0.7423, -8.941e-08, 0.7423, -8.941e-08, 0.7423, -8.941e-08, 0.7423, 1.0, 0.7423, 0.9737, 0.746, 0.9737, 0.746, 1.0, 0.7423, 1.0, 0.7423, 0.9737, 0.746, 0.9737, 0.746, 1.0, 0.7423, -8.941e-08, 0.7423, -8.941e-08, 0.7423, -8.941e-08, 0.7423, -8.941e-08, 0.7423, 0.9454, 0.75, 0.9726, 0.7462, 0.9726, 0.7462, 0.9454, 0.75, 0.9717, 0.7463, 0.9454, 0.75, 0.9454, 0.75, 0.9717, 0.7463, 0.9726, 0.7462, 0.9728, 0.7461, 0.9728, 0.7461, 0.9726, 0.7462, 0.9737, 0.746, 0.9717, 0.7463, 0.9717, 0.7463, 0.9737, 0.746, 0.9728, 0.7461, -8.941e-08, 0.7423, -8.941e-08, 0.7423, 0.9728, 0.7461, 1.0, 0.7423, 0.9737, 0.746, 0.9737, 0.746, 1.0, 0.7423, 0.9726, 0.7462, 0.9728, 0.7461, 0.9728, 0.7461, 0.9726, 0.7462, 0.9454, 0.75, 0.9454, 0.75, 0.9454, 0.75, 0.9454, 0.75, -8.941e-08, 0.7423, -8.941e-08, 0.7423, -8.941e-08, 0.7423, -8.941e-08, 0.7423, 0.9454, 0.75, 0.9726, 0.7462, 0.9726, 0.7462, 0.9454, 0.75, 0.9717, 0.7463, 0.9454, 0.75, 0.9454, 0.75, 0.9717, 0.7463, 0.9726, 0.7462, 0.9728, 0.7461, 0.9728, 0.7461, 0.9726, 0.7462, 0.9737, 0.746, 0.9717, 0.7463, 0.9717, 0.7463, 0.9737, 0.746, 0.9728, 0.7461, -8.941e-08, 0.7423, -8.941e-08, 0.7423, 0.9728, 0.7461, 0.9454, 0.75, 0.9726, 0.7462, 0.9726, 0.7462, 0.9454, 0.75, 0.9737, 0.746, 0.9717, 0.7463, 0.9717, 0.7463, 0.9737, 0.746, 0.9728, 0.7461, -8.941e-08, 0.7423, -8.941e-08, 0.7423, 0.9728, 0.7461, 1.0, 0.7423, 0.9737, 0.746, 0.9737, 0.746, 1.0, 0.7423, 0.9454, 0.75, 0.9454, 0.75, 0.9454, 0.75, 0.9454, 0.75, -8.941e-08, 0.7423, -8.941e-08, 0.7423, -8.941e-08, 0.7423, -8.941e-08, 0.7423, 0.9454, 0.75, 0.9726, 0.7462, 0.9726, 0.7462, 0.9454, 0.75, 0.9717, 0.7463, 0.9454, 0.75, 0.9454, 0.75, 0.9717, 0.7463, 1.0, 0.7423, 0.9737, 0.746, 0.9737, 0.746, 1.0, 0.7423, 0.9717, 0.7463, 0.9454, 0.75, 0.9454, 0.75, 0.9717, 0.7463, 0.9726, 0.7462, 0.9728, 0.7461, 0.9728, 0.7461, 0.9726, 0.7462, 0.9737, 0.746, 0.9717, 0.7463, 0.9717, 0.7463, 0.9737, 0.746, 0.9728, 0.7461, -8.941e-08, 0.7423, -8.941e-08, 0.7423, 0.9728, 0.7461, 1.0, 0.7423, 0.9737, 0.746, 0.9737, 0.746, 1.0, 0.7423, 0.9454, 0.75, 0.9454, 0.75, 0.9454, 0.75, 0.9454, 0.75, -8.941e-08, 0.7423, -8.941e-08, 0.7423, -8.941e-08, 0.7423, -8.941e-08, 0.7423, 0.1818, 0.0, 0.2273, 0.07873, 0.1364, 0.07873, 0.2727, 0.1575, 0.3182, 0.07873, 0.3636, 0.1575, 0.9091, 0.0, 0.9545, 0.07873, 0.8636, 0.07873, 0.7273, 0.0, 0.7727, 0.07873, 0.6818, 0.07873, 0.5455, 0.0, 0.5909, 0.07873, 0.5, 0.07873, 0.2727, 0.1575, 0.3636, 0.1575, 0.3182, 0.2362, 0.09091, 0.1575, 0.1818, 0.1575, 0.1364, 0.2362, 0.8182, 0.1575, 0.9091, 0.1575, 0.8636, 0.2362, 0.6364, 0.1575, 0.7273, 0.1575, 0.6818, 0.2362, 0.4545, 0.1575, 0.5455, 0.1575, 0.5, 0.2362, 0.2727, 0.1575, 0.3182, 0.2362, 0.2273, 0.2362, 0.09091, 0.1575, 0.1364, 0.2362, 0.04546, 0.2362, 0.8182, 0.1575, 0.8636, 0.2362, 0.7727, 0.2362, 0.6364, 0.1575, 0.6818, 0.2362, 0.5909, 0.2362, 0.4545, 0.1575, 0.5, 0.2362, 0.4091, 0.2362, 0.1818, 0.3149, 0.2727, 0.3149, 0.2273, 0.3937, 0.0, 0.3149, 0.09091, 0.3149, 0.04546, 0.3937, 0.7273, 0.3149, 0.8182, 0.3149, 0.7727, 0.3937, 0.5455, 0.3149, 0.6364, 0.3149, 0.5909, 0.3937, 0.3636, 0.3149, 0.4545, 0.3149, 0.4091, 0.3937, 0.4091, 0.3937, 0.5, 0.3937, 0.4545, 0.4724, 0.4091, 0.3937, 0.4545, 0.3149, 0.5, 0.3937, 0.4545, 0.3149, 0.5455, 0.3149, 0.5, 0.3937, 0.5909, 0.3937, 0.6818, 0.3937, 0.6364, 0.4724, 0.5909, 0.3937, 0.6364, 0.3149, 0.6818, 0.3937, 0.6364, 0.3149, 0.7273, 0.3149, 0.6818, 0.3937, 0.7727, 0.3937, 0.8636, 0.3937, 0.8182, 0.4724, 0.7727, 0.3937, 0.8182, 0.3149, 0.8636, 0.3937, 0.8182, 0.3149, 0.9091, 0.3149, 0.8636, 0.3937, 0.04546, 0.3937, 0.1364, 0.3937, 0.09091, 0.4724, 0.04546, 0.3937, 0.09091, 0.3149, 0.1364, 0.3937, 0.09091, 0.3149, 0.1818, 0.3149, 0.1364, 0.3937, 0.2273, 0.3937, 0.3182, 0.3937, 0.2727, 0.4724, 0.2273, 0.3937, 0.2727, 0.3149, 0.3182, 0.3937, 0.2727, 0.3149, 0.3636, 0.3149, 0.3182, 0.3937, 0.4091, 0.2362, 0.4545, 0.3149, 0.3636, 0.3149, 0.4091, 0.2362, 0.5, 0.2362, 0.4545, 0.3149, 0.5, 0.2362, 0.5455, 0.3149, 0.4545, 0.3149, 0.5909, 0.2362, 0.6364, 0.3149, 0.5455, 0.3149, 0.5909, 0.2362, 0.6818, 0.2362, 0.6364, 0.3149, 0.6818, 0.2362, 0.7273, 0.3149, 0.6364, 0.3149, 0.7727, 0.2362, 0.8182, 0.3149, 0.7273, 0.3149, 0.7727, 0.2362, 0.8636, 0.2362, 0.8182, 0.3149, 0.8636, 0.2362, 0.9091, 0.3149, 0.8182, 0.3149, 0.04546, 0.2362, 0.09091, 0.3149, 0.0, 0.3149, 0.04546, 0.2362, 0.1364, 0.2362, 0.09091, 0.3149, 0.1364, 0.2362, 0.1818, 0.3149, 0.09091, 0.3149, 0.2273, 0.2362, 0.2727, 0.3149, 0.1818, 0.3149, 0.2273, 0.2362, 0.3182, 0.2362, 0.2727, 0.3149, 0.3182, 0.2362, 0.3636, 0.3149, 0.2727, 0.3149, 0.5, 0.2362, 0.5909, 0.2362, 0.5455, 0.3149, 0.5, 0.2362, 0.5455, 0.1575, 0.5909, 0.2362, 0.5455, 0.1575, 0.6364, 0.1575, 0.5909, 0.2362, 0.6818, 0.2362, 0.7727, 0.2362, 0.7273, 0.3149, 0.6818, 0.2362, 0.7273, 0.1575, 0.7727, 0.2362, 0.7273, 0.1575, 0.8182, 0.1575, 0.7727, 0.2362, 0.8636, 0.2362, 0.9545, 0.2362, 0.9091, 0.3149, 0.8636, 0.2362, 0.9091, 0.1575, 0.9545, 0.2362, 0.9091, 0.1575, 1.0, 0.1575, 0.9545, 0.2362, 0.1364, 0.2362, 0.2273, 0.2362, 0.1818, 0.3149, 0.1364, 0.2362, 0.1818, 0.1575, 0.2273, 0.2362, 0.1818, 0.1575, 0.2727, 0.1575, 0.2273, 0.2362, 0.3182, 0.2362, 0.4091, 0.2362, 0.3636, 0.3149, 0.3182, 0.2362, 0.3636, 0.1575, 0.4091, 0.2362, 0.3636, 0.1575, 0.4545, 0.1575, 0.4091, 0.2362, 0.5, 0.07873, 0.5455, 0.1575, 0.4545, 0.1575, 0.5, 0.07873, 0.5909, 0.07873, 0.5455, 0.1575, 0.5909, 0.07873, 0.6364, 0.1575, 0.5455, 0.1575, 0.6818, 0.07873, 0.7273, 0.1575, 0.6364, 0.1575, 0.6818, 0.07873, 0.7727, 0.07873, 0.7273, 0.1575, 0.7727, 0.07873, 0.8182, 0.1575, 0.7273, 0.1575, 0.8636, 0.07873, 0.9091, 0.1575, 0.8182, 0.1575, 0.8636, 0.07873, 0.9545, 0.07873, 0.9091, 0.1575, 0.9545, 0.07873, 1.0, 0.1575, 0.9091, 0.1575, 0.3636, 0.1575, 0.4091, 0.07873, 0.4545, 0.1575, 0.3636, 0.1575, 0.3182, 0.07873, 0.4091, 0.07873, 0.3182, 0.07873, 0.3636, 0.0, 0.4091, 0.07873, 0.1364, 0.07873, 0.1818, 0.1575, 0.09091, 0.1575, 0.1364, 0.07873, 0.2273, 0.07873, 0.1818, 0.1575, 0.2273, 0.07873, 0.2727, 0.1575, 0.1818, 0.1575, 0.1818, 0.0, 0.2273, 0.07873, 0.1364, 0.07873, 0.2727, 0.1575, 0.3182, 0.07873, 0.3636, 0.1575, 0.9091, 0.0, 0.9545, 0.07873, 0.8636, 0.07873, 0.7273, 0.0, 0.7727, 0.07873, 0.6818, 0.07873, 0.5455, 0.0, 0.5909, 0.07873, 0.5, 0.07873, 0.2727, 0.1575, 0.3636, 0.1575, 0.3182, 0.2362, 0.09091, 0.1575, 0.1818, 0.1575, 0.1364, 0.2362, 0.8182, 0.1575, 0.9091, 0.1575, 0.8636, 0.2362, 0.6364, 0.1575, 0.7273, 0.1575, 0.6818, 0.2362, 0.4545, 0.1575, 0.5455, 0.1575, 0.5, 0.2362, 0.2727, 0.1575, 0.3182, 0.2362, 0.2273, 0.2362, 0.09091, 0.1575, 0.1364, 0.2362, 0.04546, 0.2362, 0.8182, 0.1575, 0.8636, 0.2362, 0.7727, 0.2362, 0.6364, 0.1575, 0.6818, 0.2362, 0.5909, 0.2362, 0.4545, 0.1575, 0.5, 0.2362, 0.4091, 0.2362, 0.1818, 0.3149, 0.2727, 0.3149, 0.2273, 0.3937, 0.0, 0.3149, 0.09091, 0.3149, 0.04546, 0.3937, 0.7273, 0.3149, 0.8182, 0.3149, 0.7727, 0.3937, 0.5455, 0.3149, 0.6364, 0.3149, 0.5909, 0.3937, 0.3636, 0.3149, 0.4545, 0.3149, 0.4091, 0.3937, 0.4091, 0.3937, 0.5, 0.3937, 0.4545, 0.4724, 0.4091, 0.3937, 0.4545, 0.3149, 0.5, 0.3937, 0.4545, 0.3149, 0.5455, 0.3149, 0.5, 0.3937, 0.5909, 0.3937, 0.6818, 0.3937, 0.6364, 0.4724, 0.5909, 0.3937, 0.6364, 0.3149, 0.6818, 0.3937, 0.6364, 0.3149, 0.7273, 0.3149, 0.6818, 0.3937, 0.7727, 0.3937, 0.8636, 0.3937, 0.8182, 0.4724, 0.7727, 0.3937, 0.8182, 0.3149, 0.8636, 0.3937, 0.8182, 0.3149, 0.9091, 0.3149, 0.8636, 0.3937, 0.04546, 0.3937, 0.1364, 0.3937, 0.09091, 0.4724, 0.04546, 0.3937, 0.09091, 0.3149, 0.1364, 0.3937, 0.09091, 0.3149, 0.1818, 0.3149, 0.1364, 0.3937, 0.2273, 0.3937, 0.3182, 0.3937, 0.2727, 0.4724, 0.2273, 0.3937, 0.2727, 0.3149, 0.3182, 0.3937, 0.2727, 0.3149, 0.3636, 0.3149, 0.3182, 0.3937, 0.4091, 0.2362, 0.4545, 0.3149, 0.3636, 0.3149, 0.4091, 0.2362, 0.5, 0.2362, 0.4545, 0.3149, 0.5, 0.2362, 0.5455, 0.3149, 0.4545, 0.3149, 0.5909, 0.2362, 0.6364, 0.3149, 0.5455, 0.3149, 0.5909, 0.2362, 0.6818, 0.2362, 0.6364, 0.3149, 0.6818, 0.2362, 0.7273, 0.3149, 0.6364, 0.3149, 0.7727, 0.2362, 0.8182, 0.3149, 0.7273, 0.3149, 0.7727, 0.2362, 0.8636, 0.2362, 0.8182, 0.3149, 0.8636, 0.2362, 0.9091, 0.3149, 0.8182, 0.3149, 0.04546, 0.2362, 0.09091, 0.3149, 0.0, 0.3149, 0.04546, 0.2362, 0.1364, 0.2362, 0.09091, 0.3149, 0.1364, 0.2362, 0.1818, 0.3149, 0.09091, 0.3149, 0.2273, 0.2362, 0.2727, 0.3149, 0.1818, 0.3149, 0.2273, 0.2362, 0.3182, 0.2362, 0.2727, 0.3149, 0.3182, 0.2362, 0.3636, 0.3149, 0.2727, 0.3149, 0.5, 0.2362, 0.5909, 0.2362, 0.5455, 0.3149, 0.5, 0.2362, 0.5455, 0.1575, 0.5909, 0.2362, 0.5455, 0.1575, 0.6364, 0.1575, 0.5909, 0.2362, 0.6818, 0.2362, 0.7727, 0.2362, 0.7273, 0.3149, 0.6818, 0.2362, 0.7273, 0.1575, 0.7727, 0.2362, 0.7273, 0.1575, 0.8182, 0.1575, 0.7727, 0.2362, 0.8636, 0.2362, 0.9545, 0.2362, 0.9091, 0.3149, 0.8636, 0.2362, 0.9091, 0.1575, 0.9545, 0.2362, 0.9091, 0.1575, 1.0, 0.1575, 0.9545, 0.2362, 0.1364, 0.2362, 0.2273, 0.2362, 0.1818, 0.3149, 0.1364, 0.2362, 0.1818, 0.1575, 0.2273, 0.2362, 0.1818, 0.1575, 0.2727, 0.1575, 0.2273, 0.2362, 0.3182, 0.2362, 0.4091, 0.2362, 0.3636, 0.3149, 0.3182, 0.2362, 0.3636, 0.1575, 0.4091, 0.2362, 0.3636, 0.1575, 0.4545, 0.1575, 0.4091, 0.2362, 0.5, 0.07873, 0.5455, 0.1575, 0.4545, 0.1575, 0.5, 0.07873, 0.5909, 0.07873, 0.5455, 0.1575, 0.5909, 0.07873, 0.6364, 0.1575, 0.5455, 0.1575, 0.6818, 0.07873, 0.7273, 0.1575, 0.6364, 0.1575, 0.6818, 0.07873, 0.7727, 0.07873, 0.7273, 0.1575, 0.7727, 0.07873, 0.8182, 0.1575, 0.7273, 0.1575, 0.8636, 0.07873, 0.9091, 0.1575, 0.8182, 0.1575, 0.8636, 0.07873, 0.9545, 0.07873, 0.9091, 0.1575, 0.9545, 0.07873, 1.0, 0.1575, 0.9091, 0.1575, 0.3636, 0.1575, 0.4091, 0.07873, 0.4545, 0.1575, 0.3636, 0.1575, 0.3182, 0.07873, 0.4091, 0.07873, 0.3182, 0.07873, 0.3636, 0.0, 0.4091, 0.07873, 0.1364, 0.07873, 0.1818, 0.1575, 0.09091, 0.1575, 0.1364, 0.07873, 0.2273, 0.07873, 0.1818, 0.1575, 0.2273, 0.07873, 0.2727, 0.1575, 0.1818, 0.1575, 0.1818, 0.0, 0.2273, 0.07873, 0.1364, 0.07873, 0.2727, 0.1575, 0.3182, 0.07873, 0.3636, 0.1575, 0.9091, 0.0, 0.9545, 0.07873, 0.8636, 0.07873, 0.7273, 0.0, 0.7727, 0.07873, 0.6818, 0.07873, 0.5455, 0.0, 0.5909, 0.07873, 0.5, 0.07873, 0.2727, 0.1575, 0.3636, 0.1575, 0.3182, 0.2362, 0.09091, 0.1575, 0.1818, 0.1575, 0.1364, 0.2362, 0.8182, 0.1575, 0.9091, 0.1575, 0.8636, 0.2362, 0.6364, 0.1575, 0.7273, 0.1575, 0.6818, 0.2362, 0.4545, 0.1575, 0.5455, 0.1575, 0.5, 0.2362, 0.2727, 0.1575, 0.3182, 0.2362, 0.2273, 0.2362, 0.09091, 0.1575, 0.1364, 0.2362, 0.04546, 0.2362, 0.8182, 0.1575, 0.8636, 0.2362, 0.7727, 0.2362, 0.6364, 0.1575, 0.6818, 0.2362, 0.5909, 0.2362, 0.4545, 0.1575, 0.5, 0.2362, 0.4091, 0.2362, 0.1818, 0.3149, 0.2727, 0.3149, 0.2273, 0.3937, 0.0, 0.3149, 0.09091, 0.3149, 0.04546, 0.3937, 0.7273, 0.3149, 0.8182, 0.3149, 0.7727, 0.3937, 0.5455, 0.3149, 0.6364, 0.3149, 0.5909, 0.3937, 0.3636, 0.3149, 0.4545, 0.3149, 0.4091, 0.3937, 0.4091, 0.3937, 0.5, 0.3937, 0.4545, 0.4724, 0.4091, 0.3937, 0.4545, 0.3149, 0.5, 0.3937, 0.4545, 0.3149, 0.5455, 0.3149, 0.5, 0.3937, 0.5909, 0.3937, 0.6818, 0.3937, 0.6364, 0.4724, 0.5909, 0.3937, 0.6364, 0.3149, 0.6818, 0.3937, 0.6364, 0.3149, 0.7273, 0.3149, 0.6818, 0.3937, 0.7727, 0.3937, 0.8636, 0.3937, 0.8182, 0.4724, 0.7727, 0.3937, 0.8182, 0.3149, 0.8636, 0.3937, 0.8182, 0.3149, 0.9091, 0.3149, 0.8636, 0.3937, 0.04546, 0.3937, 0.1364, 0.3937, 0.09091, 0.4724, 0.04546, 0.3937, 0.09091, 0.3149, 0.1364, 0.3937, 0.09091, 0.3149, 0.1818, 0.3149, 0.1364, 0.3937, 0.2273, 0.3937, 0.3182, 0.3937, 0.2727, 0.4724, 0.2273, 0.3937, 0.2727, 0.3149, 0.3182, 0.3937, 0.2727, 0.3149, 0.3636, 0.3149, 0.3182, 0.3937, 0.4091, 0.2362, 0.4545, 0.3149, 0.3636, 0.3149, 0.4091, 0.2362, 0.5, 0.2362, 0.4545, 0.3149, 0.5, 0.2362, 0.5455, 0.3149, 0.4545, 0.3149, 0.5909, 0.2362, 0.6364, 0.3149, 0.5455, 0.3149, 0.5909, 0.2362, 0.6818, 0.2362, 0.6364, 0.3149, 0.6818, 0.2362, 0.7273, 0.3149, 0.6364, 0.3149, 0.7727, 0.2362, 0.8182, 0.3149, 0.7273, 0.3149, 0.7727, 0.2362, 0.8636, 0.2362, 0.8182, 0.3149, 0.8636, 0.2362, 0.9091, 0.3149, 0.8182, 0.3149, 0.04546, 0.2362, 0.09091, 0.3149, 0.0, 0.3149, 0.04546, 0.2362, 0.1364, 0.2362, 0.09091, 0.3149, 0.1364, 0.2362, 0.1818, 0.3149, 0.09091, 0.3149, 0.2273, 0.2362, 0.2727, 0.3149, 0.1818, 0.3149, 0.2273, 0.2362, 0.3182, 0.2362, 0.2727, 0.3149, 0.3182, 0.2362, 0.3636, 0.3149, 0.2727, 0.3149, 0.5, 0.2362, 0.5909, 0.2362, 0.5455, 0.3149, 0.5, 0.2362, 0.5455, 0.1575, 0.5909, 0.2362, 0.5455, 0.1575, 0.6364, 0.1575, 0.5909, 0.2362, 0.6818, 0.2362, 0.7727, 0.2362, 0.7273, 0.3149, 0.6818, 0.2362, 0.7273, 0.1575, 0.7727, 0.2362, 0.7273, 0.1575, 0.8182, 0.1575, 0.7727, 0.2362, 0.8636, 0.2362, 0.9545, 0.2362, 0.9091, 0.3149, 0.8636, 0.2362, 0.9091, 0.1575, 0.9545, 0.2362, 0.9091, 0.1575, 1.0, 0.1575, 0.9545, 0.2362, 0.1364, 0.2362, 0.2273, 0.2362, 0.1818, 0.3149, 0.1364, 0.2362, 0.1818, 0.1575, 0.2273, 0.2362, 0.1818, 0.1575, 0.2727, 0.1575, 0.2273, 0.2362, 0.3182, 0.2362, 0.4091, 0.2362, 0.3636, 0.3149, 0.3182, 0.2362, 0.3636, 0.1575, 0.4091, 0.2362, 0.3636, 0.1575, 0.4545, 0.1575, 0.4091, 0.2362, 0.5, 0.07873, 0.5455, 0.1575, 0.4545, 0.1575, 0.5, 0.07873, 0.5909, 0.07873, 0.5455, 0.1575, 0.5909, 0.07873, 0.6364, 0.1575, 0.5455, 0.1575, 0.6818, 0.07873, 0.7273, 0.1575, 0.6364, 0.1575, 0.6818, 0.07873, 0.7727, 0.07873, 0.7273, 0.1575, 0.7727, 0.07873, 0.8182, 0.1575, 0.7273, 0.1575, 0.8636, 0.07873, 0.9091, 0.1575, 0.8182, 0.1575, 0.8636, 0.07873, 0.9545, 0.07873, 0.9091, 0.1575, 0.9545, 0.07873, 1.0, 0.1575, 0.9091, 0.1575, 0.3636, 0.1575, 0.4091, 0.07873, 0.4545, 0.1575, 0.3636, 0.1575, 0.3182, 0.07873, 0.4091, 0.07873, 0.3182, 0.07873, 0.3636, 0.0, 0.4091, 0.07873, 0.1364, 0.07873, 0.1818, 0.1575, 0.09091, 0.1575, 0.1364, 0.07873, 0.2273, 0.07873, 0.1818, 0.1575, 0.2273, 0.07873, 0.2727, 0.1575, 0.1818, 0.1575, 0.1818, 0.0, 0.2273, 0.07873, 0.1364, 0.07873, 0.2727, 0.1575, 0.3182, 0.07873, 0.3636, 0.1575, 0.9091, 0.0, 0.9545, 0.07873, 0.8636, 0.07873, 0.7273, 0.0, 0.7727, 0.07873, 0.6818, 0.07873, 0.5455, 0.0, 0.5909, 0.07873, 0.5, 0.07873, 0.2727, 0.1575, 0.3636, 0.1575, 0.3182, 0.2362, 0.09091, 0.1575, 0.1818, 0.1575, 0.1364, 0.2362, 0.8182, 0.1575, 0.9091, 0.1575, 0.8636, 0.2362, 0.6364, 0.1575, 0.7273, 0.1575, 0.6818, 0.2362, 0.4545, 0.1575, 0.5455, 0.1575, 0.5, 0.2362, 0.2727, 0.1575, 0.3182, 0.2362, 0.2273, 0.2362, 0.09091, 0.1575, 0.1364, 0.2362, 0.04546, 0.2362, 0.8182, 0.1575, 0.8636, 0.2362, 0.7727, 0.2362, 0.6364, 0.1575, 0.6818, 0.2362, 0.5909, 0.2362, 0.4545, 0.1575, 0.5, 0.2362, 0.4091, 0.2362, 0.1818, 0.3149, 0.2727, 0.3149, 0.2273, 0.3937, 0.0, 0.3149, 0.09091, 0.3149, 0.04546, 0.3937, 0.7273, 0.3149, 0.8182, 0.3149, 0.7727, 0.3937, 0.5455, 0.3149, 0.6364, 0.3149, 0.5909, 0.3937, 0.3636, 0.3149, 0.4545, 0.3149, 0.4091, 0.3937, 0.4091, 0.3937, 0.5, 0.3937, 0.4545, 0.4724, 0.4091, 0.3937, 0.4545, 0.3149, 0.5, 0.3937, 0.4545, 0.3149, 0.5455, 0.3149, 0.5, 0.3937, 0.5909, 0.3937, 0.6818, 0.3937, 0.6364, 0.4724, 0.5909, 0.3937, 0.6364, 0.3149, 0.6818, 0.3937, 0.6364, 0.3149, 0.7273, 0.3149, 0.6818, 0.3937, 0.7727, 0.3937, 0.8636, 0.3937, 0.8182, 0.4724, 0.7727, 0.3937, 0.8182, 0.3149, 0.8636, 0.3937, 0.8182, 0.3149, 0.9091, 0.3149, 0.8636, 0.3937, 0.04546, 0.3937, 0.1364, 0.3937, 0.09091, 0.4724, 0.04546, 0.3937, 0.09091, 0.3149, 0.1364, 0.3937, 0.09091, 0.3149, 0.1818, 0.3149, 0.1364, 0.3937, 0.2273, 0.3937, 0.3182, 0.3937, 0.2727, 0.4724, 0.2273, 0.3937, 0.2727, 0.3149, 0.3182, 0.3937, 0.2727, 0.3149, 0.3636, 0.3149, 0.3182, 0.3937, 0.4091, 0.2362, 0.4545, 0.3149, 0.3636, 0.3149, 0.4091, 0.2362, 0.5, 0.2362, 0.4545, 0.3149, 0.5, 0.2362, 0.5455, 0.3149, 0.4545, 0.3149, 0.5909, 0.2362, 0.6364, 0.3149, 0.5455, 0.3149, 0.5909, 0.2362, 0.6818, 0.2362, 0.6364, 0.3149, 0.6818, 0.2362, 0.7273, 0.3149, 0.6364, 0.3149, 0.7727, 0.2362, 0.8182, 0.3149, 0.7273, 0.3149, 0.7727, 0.2362, 0.8636, 0.2362, 0.8182, 0.3149, 0.8636, 0.2362, 0.9091, 0.3149, 0.8182, 0.3149, 0.04546, 0.2362, 0.09091, 0.3149, 0.0, 0.3149, 0.04546, 0.2362, 0.1364, 0.2362, 0.09091, 0.3149, 0.1364, 0.2362, 0.1818, 0.3149, 0.09091, 0.3149, 0.2273, 0.2362, 0.2727, 0.3149, 0.1818, 0.3149, 0.2273, 0.2362, 0.3182, 0.2362, 0.2727, 0.3149, 0.3182, 0.2362, 0.3636, 0.3149, 0.2727, 0.3149, 0.5, 0.2362, 0.5909, 0.2362, 0.5455, 0.3149, 0.5, 0.2362, 0.5455, 0.1575, 0.5909, 0.2362, 0.5455, 0.1575, 0.6364, 0.1575, 0.5909, 0.2362, 0.6818, 0.2362, 0.7727, 0.2362, 0.7273, 0.3149, 0.6818, 0.2362, 0.7273, 0.1575, 0.7727, 0.2362, 0.7273, 0.1575, 0.8182, 0.1575, 0.7727, 0.2362, 0.8636, 0.2362, 0.9545, 0.2362, 0.9091, 0.3149, 0.8636, 0.2362, 0.9091, 0.1575, 0.9545, 0.2362, 0.9091, 0.1575, 1.0, 0.1575, 0.9545, 0.2362, 0.1364, 0.2362, 0.2273, 0.2362, 0.1818, 0.3149, 0.1364, 0.2362, 0.1818, 0.1575, 0.2273, 0.2362, 0.1818, 0.1575, 0.2727, 0.1575, 0.2273, 0.2362, 0.3182, 0.2362, 0.4091, 0.2362, 0.3636, 0.3149, 0.3182, 0.2362, 0.3636, 0.1575, 0.4091, 0.2362, 0.3636, 0.1575, 0.4545, 0.1575, 0.4091, 0.2362, 0.5, 0.07873, 0.5455, 0.1575, 0.4545, 0.1575, 0.5, 0.07873, 0.5909, 0.07873, 0.5455, 0.1575, 0.5909, 0.07873, 0.6364, 0.1575, 0.5455, 0.1575, 0.6818, 0.07873, 0.7273, 0.1575, 0.6364, 0.1575, 0.6818, 0.07873, 0.7727, 0.07873, 0.7273, 0.1575, 0.7727, 0.07873, 0.8182, 0.1575, 0.7273, 0.1575, 0.8636, 0.07873, 0.9091, 0.1575, 0.8182, 0.1575, 0.8636, 0.07873, 0.9545, 0.07873, 0.9091, 0.1575, 0.9545, 0.07873, 1.0, 0.1575, 0.9091, 0.1575, 0.3636, 0.1575, 0.4091, 0.07873, 0.4545, 0.1575, 0.3636, 0.1575, 0.3182, 0.07873, 0.4091, 0.07873, 0.3182, 0.07873, 0.3636, 0.0, 0.4091, 0.07873, 0.1364, 0.07873, 0.1818, 0.1575, 0.09091, 0.1575, 0.1364, 0.07873, 0.2273, 0.07873, 0.1818, 0.1575, 0.2273, 0.07873, 0.2727, 0.1575, 0.1818, 0.1575, 0.1818, 0.0, 0.2273, 0.07873, 0.1364, 0.07873, 0.2727, 0.1575, 0.3182, 0.07873, 0.3636, 0.1575, 0.9091, 0.0, 0.9545, 0.07873, 0.8636, 0.07873, 0.7273, 0.0, 0.7727, 0.07873, 0.6818, 0.07873, 0.5455, 0.0, 0.5909, 0.07873, 0.5, 0.07873, 0.2727, 0.1575, 0.3636, 0.1575, 0.3182, 0.2362, 0.09091, 0.1575, 0.1818, 0.1575, 0.1364, 0.2362, 0.8182, 0.1575, 0.9091, 0.1575, 0.8636, 0.2362, 0.6364, 0.1575, 0.7273, 0.1575, 0.6818, 0.2362, 0.4545, 0.1575, 0.5455, 0.1575, 0.5, 0.2362, 0.2727, 0.1575, 0.3182, 0.2362, 0.2273, 0.2362, 0.09091, 0.1575, 0.1364, 0.2362, 0.04546, 0.2362, 0.8182, 0.1575, 0.8636, 0.2362, 0.7727, 0.2362, 0.6364, 0.1575, 0.6818, 0.2362, 0.5909, 0.2362, 0.4545, 0.1575, 0.5, 0.2362, 0.4091, 0.2362, 0.1818, 0.3149, 0.2727, 0.3149, 0.2273, 0.3937, 0.0, 0.3149, 0.09091, 0.3149, 0.04546, 0.3937, 0.7273, 0.3149, 0.8182, 0.3149, 0.7727, 0.3937, 0.5455, 0.3149, 0.6364, 0.3149, 0.5909, 0.3937, 0.3636, 0.3149, 0.4545, 0.3149, 0.4091, 0.3937, 0.4091, 0.3937, 0.5, 0.3937, 0.4545, 0.4724, 0.4091, 0.3937, 0.4545, 0.3149, 0.5, 0.3937, 0.4545, 0.3149, 0.5455, 0.3149, 0.5, 0.3937, 0.5909, 0.3937, 0.6818, 0.3937, 0.6364, 0.4724, 0.5909, 0.3937, 0.6364, 0.3149, 0.6818, 0.3937, 0.6364, 0.3149, 0.7273, 0.3149, 0.6818, 0.3937, 0.7727, 0.3937, 0.8636, 0.3937, 0.8182, 0.4724, 0.7727, 0.3937, 0.8182, 0.3149, 0.8636, 0.3937, 0.8182, 0.3149, 0.9091, 0.3149, 0.8636, 0.3937, 0.04546, 0.3937, 0.1364, 0.3937, 0.09091, 0.4724, 0.04546, 0.3937, 0.09091, 0.3149, 0.1364, 0.3937, 0.09091, 0.3149, 0.1818, 0.3149, 0.1364, 0.3937, 0.2273, 0.3937, 0.3182, 0.3937, 0.2727, 0.4724, 0.2273, 0.3937, 0.2727, 0.3149, 0.3182, 0.3937, 0.2727, 0.3149, 0.3636, 0.3149, 0.3182, 0.3937, 0.4091, 0.2362, 0.4545, 0.3149, 0.3636, 0.3149, 0.4091, 0.2362, 0.5, 0.2362, 0.4545, 0.3149, 0.5, 0.2362, 0.5455, 0.3149, 0.4545, 0.3149, 0.5909, 0.2362, 0.6364, 0.3149, 0.5455, 0.3149, 0.5909, 0.2362, 0.6818, 0.2362, 0.6364, 0.3149, 0.6818, 0.2362, 0.7273, 0.3149, 0.6364, 0.3149, 0.7727, 0.2362, 0.8182, 0.3149, 0.7273, 0.3149, 0.7727, 0.2362, 0.8636, 0.2362, 0.8182, 0.3149, 0.8636, 0.2362, 0.9091, 0.3149, 0.8182, 0.3149, 0.04546, 0.2362, 0.09091, 0.3149, 0.0, 0.3149, 0.04546, 0.2362, 0.1364, 0.2362, 0.09091, 0.3149, 0.1364, 0.2362, 0.1818, 0.3149, 0.09091, 0.3149, 0.2273, 0.2362, 0.2727, 0.3149, 0.1818, 0.3149, 0.2273, 0.2362, 0.3182, 0.2362, 0.2727, 0.3149, 0.3182, 0.2362, 0.3636, 0.3149, 0.2727, 0.3149, 0.5, 0.2362, 0.5909, 0.2362, 0.5455, 0.3149, 0.5, 0.2362, 0.5455, 0.1575, 0.5909, 0.2362, 0.5455, 0.1575, 0.6364, 0.1575, 0.5909, 0.2362, 0.6818, 0.2362, 0.7727, 0.2362, 0.7273, 0.3149, 0.6818, 0.2362, 0.7273, 0.1575, 0.7727, 0.2362, 0.7273, 0.1575, 0.8182, 0.1575, 0.7727, 0.2362, 0.8636, 0.2362, 0.9545, 0.2362, 0.9091, 0.3149, 0.8636, 0.2362, 0.9091, 0.1575, 0.9545, 0.2362, 0.9091, 0.1575, 1.0, 0.1575, 0.9545, 0.2362, 0.1364, 0.2362, 0.2273, 0.2362, 0.1818, 0.3149, 0.1364, 0.2362, 0.1818, 0.1575, 0.2273, 0.2362, 0.1818, 0.1575, 0.2727, 0.1575, 0.2273, 0.2362, 0.3182, 0.2362, 0.4091, 0.2362, 0.3636, 0.3149, 0.3182, 0.2362, 0.3636, 0.1575, 0.4091, 0.2362, 0.3636, 0.1575, 0.4545, 0.1575, 0.4091, 0.2362, 0.5, 0.07873, 0.5455, 0.1575, 0.4545, 0.1575, 0.5, 0.07873, 0.5909, 0.07873, 0.5455, 0.1575, 0.5909, 0.07873, 0.6364, 0.1575, 0.5455, 0.1575, 0.6818, 0.07873, 0.7273, 0.1575, 0.6364, 0.1575, 0.6818, 0.07873, 0.7727, 0.07873, 0.7273, 0.1575, 0.7727, 0.07873, 0.8182, 0.1575, 0.7273, 0.1575, 0.8636, 0.07873, 0.9091, 0.1575, 0.8182, 0.1575, 0.8636, 0.07873, 0.9545, 0.07873, 0.9091, 0.1575, 0.9545, 0.07873, 1.0, 0.1575, 0.9091, 0.1575, 0.3636, 0.1575, 0.4091, 0.07873, 0.4545, 0.1575, 0.3636, 0.1575, 0.3182, 0.07873, 0.4091, 0.07873, 0.3182, 0.07873, 0.3636, 0.0, 0.4091, 0.07873, 0.1364, 0.07873, 0.1818, 0.1575, 0.09091, 0.1575, 0.1364, 0.07873, 0.2273, 0.07873, 0.1818, 0.1575, 0.2273, 0.07873, 0.2727, 0.1575, 0.1818, 0.1575, 0.1818, 0.0, 0.2273, 0.07873, 0.1364, 0.07873, 0.2727, 0.1575, 0.3182, 0.07873, 0.3636, 0.1575, 0.9091, 0.0, 0.9545, 0.07873, 0.8636, 0.07873, 0.7273, 0.0, 0.7727, 0.07873, 0.6818, 0.07873, 0.5455, 0.0, 0.5909, 0.07873, 0.5, 0.07873, 0.2727, 0.1575, 0.3636, 0.1575, 0.3182, 0.2362, 0.09091, 0.1575, 0.1818, 0.1575, 0.1364, 0.2362, 0.8182, 0.1575, 0.9091, 0.1575, 0.8636, 0.2362, 0.6364, 0.1575, 0.7273, 0.1575, 0.6818, 0.2362, 0.4545, 0.1575, 0.5455, 0.1575, 0.5, 0.2362, 0.2727, 0.1575, 0.3182, 0.2362, 0.2273, 0.2362, 0.09091, 0.1575, 0.1364, 0.2362, 0.04546, 0.2362, 0.8182, 0.1575, 0.8636, 0.2362, 0.7727, 0.2362, 0.6364, 0.1575, 0.6818, 0.2362, 0.5909, 0.2362, 0.4545, 0.1575, 0.5, 0.2362, 0.4091, 0.2362, 0.1818, 0.3149, 0.2727, 0.3149, 0.2273, 0.3937, 0.0, 0.3149, 0.09091, 0.3149, 0.04546, 0.3937, 0.7273, 0.3149, 0.8182, 0.3149, 0.7727, 0.3937, 0.5455, 0.3149, 0.6364, 0.3149, 0.5909, 0.3937, 0.3636, 0.3149, 0.4545, 0.3149, 0.4091, 0.3937, 0.4091, 0.3937, 0.5, 0.3937, 0.4545, 0.4724, 0.4091, 0.3937, 0.4545, 0.3149, 0.5, 0.3937, 0.4545, 0.3149, 0.5455, 0.3149, 0.5, 0.3937, 0.5909, 0.3937, 0.6818, 0.3937, 0.6364, 0.4724, 0.5909, 0.3937, 0.6364, 0.3149, 0.6818, 0.3937, 0.6364, 0.3149, 0.7273, 0.3149, 0.6818, 0.3937, 0.7727, 0.3937, 0.8636, 0.3937, 0.8182, 0.4724, 0.7727, 0.3937, 0.8182, 0.3149, 0.8636, 0.3937, 0.8182, 0.3149, 0.9091, 0.3149, 0.8636, 0.3937, 0.04546, 0.3937, 0.1364, 0.3937, 0.09091, 0.4724, 0.04546, 0.3937, 0.09091, 0.3149, 0.1364, 0.3937, 0.09091, 0.3149, 0.1818, 0.3149, 0.1364, 0.3937, 0.2273, 0.3937, 0.3182, 0.3937, 0.2727, 0.4724, 0.2273, 0.3937, 0.2727, 0.3149, 0.3182, 0.3937, 0.2727, 0.3149, 0.3636, 0.3149, 0.3182, 0.3937, 0.4091, 0.2362, 0.4545, 0.3149, 0.3636, 0.3149, 0.4091, 0.2362, 0.5, 0.2362, 0.4545, 0.3149, 0.5, 0.2362, 0.5455, 0.3149, 0.4545, 0.3149, 0.5909, 0.2362, 0.6364, 0.3149, 0.5455, 0.3149, 0.5909, 0.2362, 0.6818, 0.2362, 0.6364, 0.3149, 0.6818, 0.2362, 0.7273, 0.3149, 0.6364, 0.3149, 0.7727, 0.2362, 0.8182, 0.3149, 0.7273, 0.3149, 0.7727, 0.2362, 0.8636, 0.2362, 0.8182, 0.3149, 0.8636, 0.2362, 0.9091, 0.3149, 0.8182, 0.3149, 0.04546, 0.2362, 0.09091, 0.3149, 0.0, 0.3149, 0.04546, 0.2362, 0.1364, 0.2362, 0.09091, 0.3149, 0.1364, 0.2362, 0.1818, 0.3149, 0.09091, 0.3149, 0.2273, 0.2362, 0.2727, 0.3149, 0.1818, 0.3149, 0.2273, 0.2362, 0.3182, 0.2362, 0.2727, 0.3149, 0.3182, 0.2362, 0.3636, 0.3149, 0.2727, 0.3149, 0.5, 0.2362, 0.5909, 0.2362, 0.5455, 0.3149, 0.5, 0.2362, 0.5455, 0.1575, 0.5909, 0.2362, 0.5455, 0.1575, 0.6364, 0.1575, 0.5909, 0.2362, 0.6818, 0.2362, 0.7727, 0.2362, 0.7273, 0.3149, 0.6818, 0.2362, 0.7273, 0.1575, 0.7727, 0.2362, 0.7273, 0.1575, 0.8182, 0.1575, 0.7727, 0.2362, 0.8636, 0.2362, 0.9545, 0.2362, 0.9091, 0.3149, 0.8636, 0.2362, 0.9091, 0.1575, 0.9545, 0.2362, 0.9091, 0.1575, 1.0, 0.1575, 0.9545, 0.2362, 0.1364, 0.2362, 0.2273, 0.2362, 0.1818, 0.3149, 0.1364, 0.2362, 0.1818, 0.1575, 0.2273, 0.2362, 0.1818, 0.1575, 0.2727, 0.1575, 0.2273, 0.2362, 0.3182, 0.2362, 0.4091, 0.2362, 0.3636, 0.3149, 0.3182, 0.2362, 0.3636, 0.1575, 0.4091, 0.2362, 0.3636, 0.1575, 0.4545, 0.1575, 0.4091, 0.2362, 0.5, 0.07873, 0.5455, 0.1575, 0.4545, 0.1575, 0.5, 0.07873, 0.5909, 0.07873, 0.5455, 0.1575, 0.5909, 0.07873, 0.6364, 0.1575, 0.5455, 0.1575, 0.6818, 0.07873, 0.7273, 0.1575, 0.6364, 0.1575, 0.6818, 0.07873, 0.7727, 0.07873, 0.7273, 0.1575, 0.7727, 0.07873, 0.8182, 0.1575, 0.7273, 0.1575, 0.8636, 0.07873, 0.9091, 0.1575, 0.8182, 0.1575, 0.8636, 0.07873, 0.9545, 0.07873, 0.9091, 0.1575, 0.9545, 0.07873, 1.0, 0.1575, 0.9091, 0.1575, 0.3636, 0.1575, 0.4091, 0.07873, 0.4545, 0.1575, 0.3636, 0.1575, 0.3182, 0.07873, 0.4091, 0.07873, 0.3182, 0.07873, 0.3636, 0.0, 0.4091, 0.07873, 0.1364, 0.07873, 0.1818, 0.1575, 0.09091, 0.1575, 0.1364, 0.07873, 0.2273, 0.07873, 0.1818, 0.1575, 0.2273, 0.07873, 0.2727, 0.1575, 0.1818, 0.1575, 1.0, 0.7423, 0.9737, 0.746, 0.9717, 0.7463, 0.9454, 0.75, 0.9454, 0.75, 0.9726, 0.7462, 0.9728, 0.7461, 1.0, 0.7423, 0.9454, 0.75, 0.9454, 0.75, 0.9454, 0.75, 0.9454, 0.75, -8.941e-08, 0.7423, -8.941e-08, 0.7423, -8.941e-08, 0.7423, -8.941e-08, 0.7423, 0.9454, 0.75, 0.9726, 0.7462, 0.9726, 0.7462, 0.9454, 0.75, 0.9717, 0.7463, 0.9454, 0.75, 0.9454, 0.75, 0.9717, 0.7463, 0.9726, 0.7462, 0.9728, 0.7461, 0.9728, 0.7461, 0.9726, 0.7462, 0.9737, 0.746, 0.9717, 0.7463, 0.9717, 0.7463, 0.9737, 0.746, 0.9728, 0.7461, -8.941e-08, 0.7423, -8.941e-08, 0.7423, 0.9728, 0.7461])
me_cylinder.materials.append(mat_material_001)
me_cylinder.materials.append(mat_material_002)
me_cylinder.materials.append(mat_material_003)
me_cylinder.update()

# ---- objects
ob_cylinder = bpy.data.objects.new('Cylinder', me_cylinder)

# ---- transforms, parenting, visibility, modifiers, constraints
ob_cylinder.location = (0.0, 0.0, 0.0)

# ---- collection membership
col_collection.objects.link(ob_cylinder)

# ---- scene / render settings (as saved in the file)
scene.frame_start = 1; scene.frame_end = 250; scene.frame_set(1)
scene.render.engine = 'BLENDER_EEVEE_NEXT'
scene.cycles.sampling_pattern = 'TABULATED_SOBOL'
scene.view_settings.view_transform = 'Filmic'
bpy.context.view_layer.update()

# ---- added for rendering (the .blend has no active camera and no usable light): camera, sun
cam_auto = bpy.data.cameras.new('AutoCamera')
cam_auto.lens = 50.0
cam_auto.sensor_width = 36.0
cam_auto.clip_end = 1000.0
ob_auto_camera = bpy.data.objects.new('AutoCamera', cam_auto)
scene.collection.objects.link(ob_auto_camera)
ob_auto_camera.location = (10.6162, -13.0086, 13.7169)
ob_auto_camera.rotation_euler = (1.09748, -7.21219e-08, 0.694738)
scene.camera = ob_auto_camera
light_auto_sun = bpy.data.lights.new('AutoSun', 'SUN')
light_auto_sun.energy = 3.0
light_auto_sun.angle = 0.0523599
ob_auto_sun = bpy.data.objects.new('AutoSun', light_auto_sun)
scene.collection.objects.link(ob_auto_sun)
ob_auto_sun.rotation_euler = (0.872665, 0.174533, 0.523599)
bpy.context.view_layer.update()
